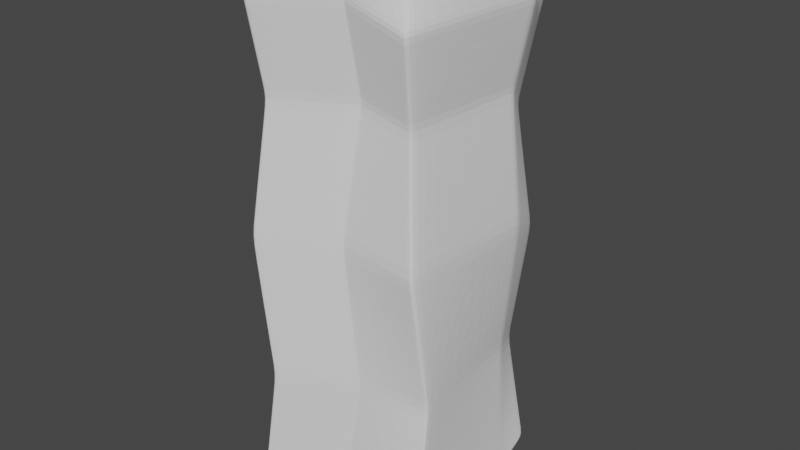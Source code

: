# Source: Roca_XXL_5.blend  (saved by Blender 2.80.75; exported with 4.5.12 LTS)
import bpy
from mathutils import Matrix  # noqa: F401  (used for matrix-valued properties, if any)

bpy.ops.wm.read_factory_settings(use_empty=True)
scene = bpy.context.scene
scene.name = 'Scene'

# ---- collections
col_collection = bpy.data.collections.new('Collection'); scene.collection.children.link(col_collection)

# ---- world
world_world = bpy.data.worlds.new('World'); scene.world = world_world
world_world.use_nodes = True; world_world.node_tree.nodes.clear()
_N = world_world.node_tree.nodes; _L = world_world.node_tree.links
n0 = _N.new('ShaderNodeOutputWorld'); n0.name = 'World Output'; n0.location = (300, 300)
n1 = _N.new('ShaderNodeBackground'); n1.name = 'Background'; n1.location = (10, 300)
n1.inputs[0].default_value = (0.05088, 0.05088, 0.05088, 1.0)
_L.new(n1.outputs[0], n0.inputs[0])
n0.is_active_output = True
world_world.color = (0.05088, 0.05088, 0.05088)
world_world.use_sun_shadow = False
world_world.sun_shadow_jitter_overblur = 0.0

# ---- meshes
me_cube_001 = bpy.data.meshes.new('Cube.001')
me_cube_001.from_pydata([(-1.0, -1.932, -0.9673), (-1.0, -1.932, 1.0), (-1.0, 1.0, -0.9335), (-1.0, 1.0, 0.8057), (1.0, -1.932, -0.9673), (0.4273, -1.638, 0.9294), (1.0, 1.0, -0.9335), (1.0, 1.0, 0.8057), (-1.0, 0.3333, -1.0), (-1.04, -1.89, -0.9703), (-1.04, -1.89, 1.009), (-1.0, 0.3333, 1.0), (1.04, -1.89, -0.9703), (1.0, 0.3333, -1.0), (1.0, 0.3333, 0.9369), (0.4677, -1.596, 0.9359), (-0.678, -1.932, 0.8107), (-0.7302, 1.0, 0.6348), (0.7302, 1.0, 0.6348), (0.678, -1.932, 0.7468), (1.277, 0.3333, 0.7722), (0.7832, -1.89, 0.7535), (-1.469, 0.3333, 0.7807), (-0.6015, 0.7543, 0.3821), (0.5883, 0.7543, 0.3821), (0.5551, -1.711, 0.4535), (0.9368, 0.2431, 0.4697), (0.6274, -1.679, 0.4578), (-1.072, 0.2431, 0.4751), (-0.5682, -1.711, 0.4942), (-0.873, 1.014, -0.06681), (0.8701, 1.014, -0.06681), (0.8427, -1.944, -0.008069), (1.157, 0.3384, 0.005278), (0.9225, -1.883, 0.007193), (-1.261, 0.3384, 0.009751), (-0.8456, -1.944, 0.02544), (-1.015, 0.7048, -0.5258), (0.5175, 0.9324, -0.5258), (0.98, -1.65, -0.5012), (0.7929, 0.4003, -0.4957), (1.017, -1.6, -0.4949), (-1.016, 0.1316, -0.4938), (-0.5304, -1.874, -0.4872), (0.9379, 1.0, -0.9335), (0.9379, 1.0, 0.8057), (0.9379, -1.932, -0.9673), (0.3652, -1.638, 0.9316), (0.9379, 0.3333, 0.9388), (0.4031, -1.596, 0.9382), (0.9379, 0.3333, -1.0), (0.9759, -1.89, -0.9703), (0.6359, -1.932, 0.7488), (0.6849, 1.0, 0.6348), (0.5514, 0.7543, 0.3821), (0.5202, -1.711, 0.4547), (0.7903, -1.944, -0.007029), (0.816, 1.014, -0.06681), (0.4699, 0.9253, -0.5258), (0.9331, -1.657, -0.5008), (-0.95, 1.0, -0.9335), (-0.95, -1.932, 0.9982), (-0.95, 0.3333, -1.0), (-0.9884, -1.89, -0.9703), (-0.6441, -1.932, 0.8091), (-0.5401, -1.711, 0.4932), (-0.8034, -1.944, 0.02461), (-0.4926, -1.869, -0.4876), (-0.95, 1.0, 0.8057), (-0.95, -1.932, -0.9673), (-0.95, 0.3333, 0.9984), (-0.9884, -1.89, 1.007), (-0.6937, 1.0, 0.6348), (-0.5718, 0.7543, 0.3821), (-0.8295, 1.014, -0.06681), (-0.9771, 0.7105, -0.5258), (-0.8367, -1.937, 0.04054), (-0.8643, 1.005, -0.05236), (0.861, 1.005, -0.05236), (0.8334, -1.937, 0.006796), (1.15, 0.3353, 0.02024), (0.913, -1.876, 0.02171), (-1.255, 0.3353, 0.02474), (0.7816, -1.937, 0.007843), (0.8075, 1.005, -0.05236), (-0.8212, 1.005, -0.05236), (-0.795, -1.937, 0.0397), (-0.5344, -1.875, -0.4806), (-1.014, 0.7087, -0.5199), (0.522, 0.9334, -0.5199), (0.9782, -1.654, -0.4949), (0.7975, 0.3995, -0.4892), (1.016, -1.604, -0.4884), (-1.019, 0.1343, -0.4873), (0.4743, 0.9265, -0.5199), (0.9313, -1.661, -0.4945), (-0.9752, 0.7144, -0.5199), (-0.4966, -1.87, -0.481), (-1.0, 0.9963, -0.9284), (0.9939, 0.9992, -0.9284), (0.9997, -1.928, -0.9614), (0.9974, 0.3342, -0.9937), (1.04, -1.887, -0.9643), (-1.0, 0.3308, -0.9936), (-0.9941, -1.931, -0.9612), (0.9379, -1.928, -0.9614), (0.9321, 0.9991, -0.9284), (-0.9503, 0.9964, -0.9284), (-0.9443, -1.931, -0.9612), (-0.9885, -1.932, 0.9933), (-0.9904, 1.0, 0.7996), (0.9904, 1.0, 0.7996), (0.4158, -1.638, 0.9229), (1.01, 0.3333, 0.931), (0.4585, -1.596, 0.9294), (-1.017, 0.3333, 0.9922), (0.3544, -1.638, 0.9251), (0.9289, 1.0, 0.7996), (-0.9409, 1.0, 0.7996), (-0.9391, -1.932, 0.9915), (-0.736, 1.0, 0.6384), (0.736, 1.0, 0.6384), (0.6849, -1.932, 0.7507), (1.271, 0.3333, 0.7758), (0.7888, -1.89, 0.7574), (-1.459, 0.3333, 0.7855), (0.6424, -1.932, 0.7527), (0.6903, 1.0, 0.6384), (-0.6992, 1.0, 0.6384), (-0.6507, -1.932, 0.8131), (-0.6849, -1.932, 0.8147), (-0.5696, -1.714, 0.4982), (-0.6031, 0.7574, 0.3853), (0.5901, 0.7574, 0.3853), (0.5566, -1.714, 0.4572), (0.9411, 0.2443, 0.4735), (0.6293, -1.682, 0.4615), (-1.077, 0.2443, 0.479), (0.5531, 0.7574, 0.3853), (0.5216, -1.714, 0.4584), (-0.5733, 0.7574, 0.3853), (-0.5414, -1.714, 0.4971), (-1.001, 0.296, -0.9991), (-1.001, 0.296, 1.0), (1.001, 0.296, -0.9991), (1.001, 0.296, 0.9369), (-1.45, 0.296, 0.7818), (1.263, 0.296, 0.7717), (0.9279, 0.2145, 0.4693), (-1.06, 0.2145, 0.4758), (-1.251, 0.3005, 0.01054), (1.15, 0.3011, 0.005334), (0.7994, 0.3693, -0.4956), (-1.004, 0.1013, -0.4935), (0.939, 0.296, -0.9991), (0.939, 0.296, 0.9388), (-0.9511, 0.296, -0.9991), (-0.9511, 0.296, 0.9987), (-1.245, 0.2978, 0.02552), (1.143, 0.2983, 0.02028), (0.8039, 0.3685, -0.4892), (-1.007, 0.1039, -0.487), (-1.001, 0.2935, -0.9928), (0.9986, 0.2969, -0.9928), (-1.017, 0.296, 0.9925), (1.01, 0.296, 0.931), (1.257, 0.296, 0.7752), (-1.44, 0.296, 0.7865), (0.9321, 0.2155, 0.4731), (-1.065, 0.2155, 0.4796), (-1.017, -0.5737, -0.9877), (1.017, -0.5737, 0.9365), (1.072, -0.5737, 0.7644), (0.8084, -0.5388, 0.4647), (1.06, -0.5675, 0.006073), (0.886, -0.4141, -0.4953), (0.9537, -0.5737, -0.9877), (0.9537, -0.5737, 0.9386), (-0.966, -0.5737, -0.9877), (-0.966, -0.5737, 1.002), (1.052, -0.5666, 0.02085), (0.8882, -0.4161, -0.4889), (1.015, -0.5717, -0.9815), (1.019, -0.5737, 0.9303), (1.071, -0.5737, 0.7681), (0.8117, -0.5392, 0.4685), (-1.017, -0.5737, 1.004), (1.017, -0.5737, -0.9877), (-1.187, -0.5737, 0.7952), (-0.895, -0.5388, 0.4843), (-1.124, -0.5756, 0.02106), (-0.8399, -0.6739, -0.4891), (-1.116, -0.5744, 0.03598), (-0.8436, -0.6726, -0.4825), (-1.015, -0.5749, -0.9814), (-1.023, -0.5737, 0.9963), (-1.184, -0.5737, 0.7996), (-0.8987, -0.5392, 0.4882), (-2.741, -2.472, -0.9774), (-2.7, -2.513, -0.9744), (-2.689, -2.513, 0.9861), (-2.7, -2.513, 0.9928), (-2.717, -1.155, -0.9948), (-2.741, -2.472, 1.002), (-2.735, -2.471, -0.9713), (-2.27, -2.295, 0.491), (-2.378, -2.513, 0.8035), (-2.496, -2.472, 0.8125), (-2.491, -2.472, 0.8083), (-2.347, -2.263, 0.4941), (-2.345, -2.261, 0.4901), (-2.537, -2.518, 0.03339), (-2.268, -2.293, 0.487), (-2.622, -2.476, 0.04467), (-2.631, -2.484, 0.02984), (-2.235, -2.457, -0.4878), (-2.546, -2.526, 0.01829), (-2.296, -2.43, -0.4829), (-2.292, -2.429, -0.4896), (-2.694, -2.513, -0.9684), (-2.23, -2.456, -0.4944), (-2.385, -2.513, 0.8076), (-2.732, -2.472, 0.995), (-2.717, -1.155, 0.9966), (-2.888, -1.155, 0.788), (-2.595, -1.12, 0.4772), (-2.824, -1.157, 0.01391), (-2.54, -1.255, -0.4962), (-2.816, -1.156, 0.02883), (-2.544, -1.254, -0.4897), (-2.715, -1.156, -0.9886), (-2.723, -1.155, 0.9892), (-2.884, -1.155, 0.7925), (-2.599, -1.121, 0.4811), (-1.197, -0.6008, 0.02075), (-1.068, -1.956, -0.9615), (-0.6041, -1.899, -0.4875), (-0.9688, -0.564, 0.484), (-1.19, -0.5997, 0.03567), (-0.6082, -1.9, -0.481), (-0.9194, -1.97, 0.02513), (-1.261, -0.5989, 0.7948), (-0.9724, -0.5645, 0.4879), (-1.074, -1.957, -0.9676), (-1.258, -0.5989, 0.7993), (-0.9105, -1.962, 0.04023), (-0.642, -1.736, 0.4939), (-1.074, -1.957, 0.9997), (-1.114, -1.916, 1.009), (-1.091, -0.5989, 1.003), (-1.097, -0.5989, 0.996), (-1.088, -0.6001, -0.9817), (-0.7586, -1.957, 0.8144), (-1.062, -1.957, 0.9929), (-0.6433, -1.739, 0.4979), (-0.7517, -1.957, 0.8104), (-1.091, -0.5989, -0.988), (-1.114, -1.916, -0.9706), (-0.9173, -0.6978, -0.4828), (-0.9137, -0.6991, -0.4894), (-2.144, -2.426, -0.494), (-2.73, -1.126, 0.02919), (-2.46, -2.496, 0.01865), (-2.513, -1.091, 0.4814), (-2.614, -2.484, -0.9741), (-2.798, -1.126, 0.7929), (-2.182, -2.263, 0.4874), (-2.655, -2.442, 1.002), (-2.637, -1.126, 0.9895), (-2.603, -2.484, 0.9865), (-2.292, -2.484, 0.8039), (-2.655, -2.442, -0.9771), (-2.454, -1.226, -0.4959), (-2.738, -1.128, 0.01427), (-2.608, -2.483, -0.968), (-2.509, -1.091, 0.4775), (-2.149, -2.427, -0.4874), (-2.802, -1.126, 0.7884), (-2.451, -2.489, 0.03375), (-2.614, -2.484, 0.9932), (-2.631, -1.126, 0.997), (-2.629, -1.127, -0.9882), (-2.299, -2.484, 0.808), (-2.184, -2.266, 0.4914), (-2.631, -1.126, -0.9944), (-2.458, -1.225, -0.4893)], [], [(115, 11, 3, 110), (117, 45, 7, 111), (114, 15, 5, 112), (119, 61, 1, 109), (51, 12, 4, 46), (71, 10, 1, 61), (68, 3, 11, 70), (179, 186, 10, 71), (44, 6, 13, 50), (176, 187, 12, 51), (111, 7, 14, 113), (183, 171, 15, 114), (260, 276, 215, 220), (164, 143, 11, 115), (169, 146, 22, 137), (266, 283, 205, 212), (185, 172, 21, 136), (133, 18, 20, 135), (141, 64, 16, 131), (136, 21, 19, 134), (138, 53, 18, 133), (137, 22, 17, 132), (82, 28, 23, 77), (84, 54, 24, 78), (81, 27, 25, 79), (86, 65, 29, 76), (78, 24, 26, 80), (180, 173, 27, 81), (273, 285, 229, 226), (158, 149, 28, 82), (161, 150, 35, 93), (267, 280, 223, 203), (181, 174, 34, 92), (89, 31, 33, 91), (97, 66, 36, 87), (92, 34, 32, 90), (94, 57, 31, 89), (93, 35, 30, 88), (103, 42, 37, 98), (106, 58, 38, 99), (102, 41, 39, 100), (108, 67, 43, 104), (99, 38, 40, 101), (182, 175, 41, 102), (263, 275, 225, 233), (162, 153, 42, 103), (100, 39, 59, 105), (107, 75, 58, 106), (96, 74, 57, 94), (90, 32, 56, 95), (79, 25, 55, 83), (85, 73, 54, 84), (140, 72, 53, 138), (134, 19, 52, 139), (178, 176, 51, 63), (60, 44, 50, 62), (171, 177, 49, 15), (7, 45, 48, 14), (15, 49, 47, 5), (63, 51, 46, 69), (112, 5, 47, 116), (118, 68, 45, 117), (110, 3, 68, 118), (9, 63, 69, 0), (2, 60, 62, 8), (170, 178, 63, 9), (132, 17, 72, 140), (77, 23, 73, 85), (88, 30, 74, 96), (98, 37, 75, 107), (105, 59, 67, 108), (95, 56, 66, 97), (83, 55, 65, 86), (139, 52, 64, 141), (177, 179, 71, 49), (45, 68, 70, 48), (49, 71, 61, 47), (116, 47, 61, 119), (56, 83, 86, 66), (30, 77, 85, 74), (74, 85, 84, 57), (32, 79, 83, 56), (150, 158, 82, 35), (274, 260, 220, 219), (174, 180, 81, 34), (31, 78, 80, 33), (66, 86, 76, 36), (34, 81, 79, 32), (57, 84, 78, 31), (35, 82, 77, 30), (59, 95, 97, 67), (37, 88, 96, 75), (39, 90, 95, 59), (75, 96, 94, 58), (42, 93, 88, 37), (58, 94, 89, 38), (41, 92, 90, 39), (67, 97, 87, 43), (38, 89, 91, 40), (175, 181, 92, 41), (275, 261, 228, 225), (153, 161, 93, 42), (46, 105, 108, 69), (2, 98, 107, 60), (60, 107, 106, 44), (4, 100, 105, 46), (142, 162, 103, 8), (269, 279, 201, 200), (187, 182, 102, 12), (6, 99, 101, 13), (69, 108, 104, 0), (12, 102, 100, 4), (44, 106, 99, 6), (8, 103, 98, 2), (126, 116, 119, 129), (120, 110, 118, 128), (128, 118, 117, 127), (122, 112, 116, 126), (167, 164, 115, 125), (265, 277, 224, 232), (184, 183, 114, 124), (121, 111, 113, 123), (129, 119, 109, 130), (124, 114, 112, 122), (127, 117, 111, 121), (125, 115, 110, 120), (22, 125, 120, 17), (53, 127, 121, 18), (21, 124, 122, 19), (64, 129, 130, 16), (18, 121, 123, 20), (172, 184, 124, 21), (262, 278, 211, 216), (146, 167, 125, 22), (19, 122, 126, 52), (72, 128, 127, 53), (17, 120, 128, 72), (52, 126, 129, 64), (55, 139, 141, 65), (23, 132, 140, 73), (25, 134, 139, 55), (73, 140, 138, 54), (28, 137, 132, 23), (54, 138, 133, 24), (27, 136, 134, 25), (65, 141, 131, 29), (24, 133, 135, 26), (173, 185, 136, 27), (276, 262, 216, 215), (149, 169, 137, 28), (189, 197, 169, 149), (26, 135, 168, 148), (188, 196, 167, 146), (20, 123, 166, 147), (123, 113, 165, 166), (196, 195, 164, 167), (13, 101, 163, 144), (170, 194, 162, 142), (191, 193, 161, 153), (40, 91, 160, 152), (33, 80, 159, 151), (190, 192, 158, 150), (48, 70, 157, 155), (8, 62, 156, 142), (14, 48, 155, 145), (62, 50, 154, 156), (194, 191, 153, 162), (101, 40, 152, 163), (91, 33, 151, 160), (193, 190, 150, 161), (192, 189, 149, 158), (80, 26, 148, 159), (135, 20, 147, 168), (197, 188, 146, 169), (195, 186, 143, 164), (113, 14, 145, 165), (50, 13, 144, 154), (70, 11, 143, 157), (277, 263, 233, 224), (271, 264, 199, 198), (268, 265, 232, 231), (278, 266, 212, 211), (279, 267, 203, 201), (280, 268, 231, 223), (281, 284, 202, 230), (282, 269, 200, 221), (283, 270, 206, 205), (284, 271, 198, 202), (285, 272, 227, 229), (148, 168, 185, 173), (147, 166, 184, 172), (166, 165, 183, 184), (144, 163, 182, 187), (152, 160, 181, 175), (151, 159, 180, 174), (155, 157, 179, 177), (142, 156, 178, 170), (145, 155, 177, 171), (156, 154, 176, 178), (163, 152, 175, 182), (160, 151, 174, 181), (159, 148, 173, 180), (168, 147, 172, 185), (165, 145, 171, 183), (154, 144, 187, 176), (157, 143, 186, 179), (200, 201, 203, 222), (205, 206, 208, 209), (211, 212, 210, 213), (215, 216, 214, 217), (219, 220, 218, 204), (216, 211, 213, 214), (220, 215, 217, 218), (199, 219, 204, 198), (221, 200, 222, 207), (206, 221, 207, 208), (212, 205, 209, 210), (222, 203, 223, 231), (209, 208, 224, 233), (213, 210, 225, 228), (217, 214, 226, 229), (204, 218, 227, 230), (214, 213, 228, 226), (218, 217, 229, 227), (198, 204, 230, 202), (207, 222, 231, 232), (208, 207, 232, 224), (210, 209, 233, 225), (272, 281, 230, 227), (264, 274, 219, 199), (270, 282, 221, 206), (261, 273, 226, 228), (192, 190, 234, 238), (16, 130, 252, 255), (0, 104, 235, 243), (191, 194, 251, 259), (193, 191, 259, 258), (170, 9, 257, 256), (131, 16, 255, 254), (130, 109, 253, 252), (194, 170, 256, 251), (186, 195, 250, 249), (1, 10, 248, 247), (76, 29, 246, 245), (195, 196, 244, 250), (9, 0, 243, 257), (188, 197, 242, 241), (87, 36, 240, 239), (36, 76, 245, 240), (196, 188, 241, 244), (109, 1, 247, 253), (189, 192, 238, 237), (104, 43, 236, 235), (197, 189, 237, 242), (10, 186, 249, 248), (190, 193, 258, 234), (29, 131, 254, 246), (43, 87, 239, 236), (238, 234, 273, 261), (255, 252, 282, 270), (243, 235, 274, 264), (259, 251, 281, 272), (258, 259, 272, 285), (256, 257, 271, 284), (254, 255, 270, 283), (252, 253, 269, 282), (251, 256, 284, 281), (249, 250, 268, 280), (247, 248, 267, 279), (245, 246, 266, 278), (250, 244, 265, 268), (257, 243, 264, 271), (241, 242, 263, 277), (239, 240, 262, 276), (240, 245, 278, 262), (244, 241, 277, 265), (253, 247, 279, 269), (237, 238, 261, 275), (235, 236, 260, 274), (242, 237, 275, 263), (248, 249, 280, 267), (234, 258, 285, 273), (246, 254, 283, 266), (236, 239, 276, 260)])
_uv = me_cube_001.uv_layers.new(name='UVMap')
_uv.uv.foreach_set('vector', [0.6242, 0.1667, 0.625, 0.1667, 0.6007, 0.25, 0.6, 0.25, 0.6, 0.4922, 0.6007, 0.4922, 0.6007, 0.5, 0.6, 0.5, 0.6318, 0.7395, 0.617, 0.7448, 0.6162, 0.75, 0.6154, 0.75, 0.6239, 0.9938, 0.6248, 0.9938, 0.625, 1.0, 0.6242, 1.0, 0.3672, 0.7448, 0.375, 0.7448, 0.375, 0.75, 0.3672, 0.75, 0.8686, 0.7448, 0.875, 0.7448, 0.875, 0.75, 0.8685, 0.75, 0.8681, 0.5, 0.875, 0.5, 0.875, 0.5833, 0.8686, 0.5833, 0.8686, 0.6504, 0.875, 0.6504, 0.875, 0.7448, 0.8686, 0.7448, 0.3672, 0.5, 0.375, 0.5, 0.375, 0.5833, 0.3672, 0.5833, 0.3672, 0.6504, 0.375, 0.6504, 0.375, 0.7448, 0.3672, 0.7448, 0.6, 0.5, 0.6007, 0.5, 0.6171, 0.5833, 0.6163, 0.5833, 0.6228, 0.6482, 0.6171, 0.6504, 0.617, 0.7448, 0.6318, 0.7395, 0.4392, 1.0, 0.4401, 1.0, 0.4401, 1.0, 0.4392, 1.0, 0.6242, 0.162, 0.625, 0.162, 0.625, 0.1667, 0.6242, 0.1667, 0.5635, 0.162, 0.6013, 0.162, 0.6013, 0.1667, 0.5635, 0.1667, 0.5631, 1.0, 0.5635, 1.0, 0.5635, 1.0, 0.5631, 1.0, 0.5575, 0.6504, 0.5941, 0.6504, 0.5941, 0.7448, 0.5575, 0.7448, 0.5452, 0.5, 0.5793, 0.5, 0.5942, 0.5833, 0.5576, 0.5833, 0.5634, 0.9938, 0.6011, 0.9938, 0.6013, 1.0, 0.5635, 1.0, 0.5575, 0.7448, 0.5941, 0.7448, 0.5933, 0.75, 0.5569, 0.75, 0.5452, 0.4922, 0.5793, 0.4922, 0.5793, 0.5, 0.5452, 0.5, 0.5635, 0.1667, 0.6013, 0.1667, 0.5793, 0.25, 0.5452, 0.25, 0.5054, 0.1667, 0.5631, 0.1667, 0.5448, 0.25, 0.4927, 0.25, 0.4927, 0.4922, 0.5448, 0.4922, 0.5448, 0.5, 0.4927, 0.5, 0.5012, 0.7448, 0.557, 0.7448, 0.5564, 0.75, 0.5008, 0.75, 0.5053, 0.9938, 0.5629, 0.9938, 0.5631, 1.0, 0.5054, 1.0, 0.4927, 0.5, 0.5448, 0.5, 0.5571, 0.5833, 0.5013, 0.5833, 0.5012, 0.6504, 0.5571, 0.6504, 0.557, 0.7448, 0.5012, 0.7448, 0.5035, 0.09963, 0.4401, 0.09963, 0.4401, 0.09963, 0.5035, 0.09963, 0.5054, 0.162, 0.5631, 0.162, 0.5631, 0.1667, 0.5054, 0.1667, 0.4401, 0.162, 0.5035, 0.162, 0.5035, 0.1667, 0.4401, 0.1667, 0.875, 0.7448, 0.875, 0.6504, 0.875, 0.6504, 0.875, 0.7448, 0.438, 0.6504, 0.4994, 0.6504, 0.4993, 0.7448, 0.438, 0.7448, 0.4337, 0.5, 0.491, 0.5, 0.4994, 0.5833, 0.438, 0.5833, 0.44, 0.9938, 0.5034, 0.9938, 0.5035, 1.0, 0.4401, 1.0, 0.438, 0.7448, 0.4993, 0.7448, 0.4989, 0.75, 0.4378, 0.75, 0.4337, 0.4922, 0.491, 0.4922, 0.491, 0.5, 0.4337, 0.5, 0.4401, 0.1667, 0.5035, 0.1667, 0.491, 0.25, 0.4337, 0.25, 0.3758, 0.1667, 0.4392, 0.1667, 0.433, 0.25, 0.3757, 0.25, 0.3757, 0.4922, 0.433, 0.4922, 0.433, 0.5, 0.3757, 0.5, 0.3758, 0.7448, 0.4372, 0.7448, 0.437, 0.75, 0.3758, 0.75, 0.3758, 0.9938, 0.4392, 0.9938, 0.4392, 1.0, 0.3758, 1.0, 0.3757, 0.5, 0.433, 0.5, 0.4372, 0.5833, 0.3758, 0.5833, 0.3758, 0.6504, 0.4372, 0.6504, 0.4372, 0.7448, 0.3758, 0.7448, 0.5635, 0.09963, 0.5631, 0.09963, 0.5631, 0.09963, 0.5635, 0.09963, 0.3758, 0.162, 0.4392, 0.162, 0.4392, 0.1667, 0.3758, 0.1667, 0.3758, 0.75, 0.437, 0.75, 0.437, 0.7578, 0.3758, 0.7578, 0.3757, 0.2562, 0.433, 0.2562, 0.433, 0.4922, 0.3757, 0.4922, 0.4337, 0.2562, 0.491, 0.2562, 0.491, 0.4922, 0.4337, 0.4922, 0.4378, 0.75, 0.4989, 0.75, 0.4991, 0.7578, 0.4378, 0.7578, 0.5008, 0.75, 0.5564, 0.75, 0.5566, 0.7578, 0.5009, 0.7578, 0.4927, 0.2562, 0.5448, 0.2562, 0.5448, 0.4922, 0.4927, 0.4922, 0.5452, 0.2562, 0.5793, 0.2562, 0.5793, 0.4922, 0.5452, 0.4922, 0.5569, 0.75, 0.5933, 0.75, 0.5936, 0.7578, 0.5571, 0.7578, 0.1312, 0.6504, 0.3672, 0.6504, 0.3672, 0.7448, 0.1312, 0.7448, 0.1312, 0.5, 0.3672, 0.5, 0.3672, 0.5833, 0.1312, 0.5833, 0.6171, 0.6504, 0.6251, 0.6504, 0.625, 0.7448, 0.617, 0.7448, 0.6007, 0.5, 0.6092, 0.5, 0.6251, 0.5833, 0.6171, 0.5833, 0.617, 0.7448, 0.625, 0.7448, 0.6242, 0.75, 0.6162, 0.75, 0.1312, 0.7448, 0.3672, 0.7448, 0.3672, 0.75, 0.1312, 0.75, 0.6154, 0.75, 0.6162, 0.75, 0.6165, 0.7578, 0.6156, 0.7578, 0.6, 0.2562, 0.6007, 0.2562, 0.6007, 0.4922, 0.6, 0.4922, 0.6, 0.25, 0.6007, 0.25, 0.6007, 0.2562, 0.6, 0.2562, 0.125, 0.7448, 0.1312, 0.7448, 0.1312, 0.75, 0.125, 0.75, 0.125, 0.5, 0.1312, 0.5, 0.1312, 0.5833, 0.125, 0.5833, 0.125, 0.6504, 0.1312, 0.6504, 0.1312, 0.7448, 0.125, 0.7448, 0.5452, 0.25, 0.5793, 0.25, 0.5793, 0.2562, 0.5452, 0.2562, 0.4927, 0.25, 0.5448, 0.25, 0.5448, 0.2562, 0.4927, 0.2562, 0.4337, 0.25, 0.491, 0.25, 0.491, 0.2562, 0.4337, 0.2562, 0.3757, 0.25, 0.433, 0.25, 0.433, 0.2562, 0.3757, 0.2562, 0.3758, 0.7578, 0.437, 0.7578, 0.4392, 0.9938, 0.3758, 0.9938, 0.4378, 0.7578, 0.4991, 0.7578, 0.5034, 0.9938, 0.44, 0.9938, 0.5009, 0.7578, 0.5566, 0.7578, 0.5629, 0.9938, 0.5053, 0.9938, 0.5571, 0.7578, 0.5936, 0.7578, 0.6011, 0.9938, 0.5634, 0.9938, 0.6251, 0.6504, 0.8686, 0.6504, 0.8686, 0.7448, 0.625, 0.7448, 0.6092, 0.5, 0.8681, 0.5, 0.8686, 0.5833, 0.6251, 0.5833, 0.625, 0.7448, 0.8686, 0.7448, 0.8685, 0.75, 0.6242, 0.75, 0.6156, 0.7578, 0.6165, 0.7578, 0.6248, 0.9938, 0.6239, 0.9938, 0.4991, 0.7578, 0.5009, 0.7578, 0.5053, 0.9938, 0.5034, 0.9938, 0.491, 0.25, 0.4927, 0.25, 0.4927, 0.2562, 0.491, 0.2562, 0.491, 0.2562, 0.4927, 0.2562, 0.4927, 0.4922, 0.491, 0.4922, 0.4989, 0.75, 0.5008, 0.75, 0.5009, 0.7578, 0.4991, 0.7578, 0.5035, 0.162, 0.5054, 0.162, 0.5054, 0.1667, 0.5035, 0.1667, 0.3758, 1.0, 0.4392, 1.0, 0.4392, 1.0, 0.3758, 1.0, 0.4994, 0.6504, 0.5012, 0.6504, 0.5012, 0.7448, 0.4993, 0.7448, 0.491, 0.5, 0.4927, 0.5, 0.5013, 0.5833, 0.4994, 0.5833, 0.5034, 0.9938, 0.5053, 0.9938, 0.5054, 1.0, 0.5035, 1.0, 0.4993, 0.7448, 0.5012, 0.7448, 0.5008, 0.75, 0.4989, 0.75, 0.491, 0.4922, 0.4927, 0.4922, 0.4927, 0.5, 0.491, 0.5, 0.5035, 0.1667, 0.5054, 0.1667, 0.4927, 0.25, 0.491, 0.25, 0.437, 0.7578, 0.4378, 0.7578, 0.44, 0.9938, 0.4392, 0.9938, 0.433, 0.25, 0.4337, 0.25, 0.4337, 0.2562, 0.433, 0.2562, 0.437, 0.75, 0.4378, 0.75, 0.4378, 0.7578, 0.437, 0.7578, 0.433, 0.2562, 0.4337, 0.2562, 0.4337, 0.4922, 0.433, 0.4922, 0.4392, 0.1667, 0.4401, 0.1667, 0.4337, 0.25, 0.433, 0.25, 0.433, 0.4922, 0.4337, 0.4922, 0.4337, 0.5, 0.433, 0.5, 0.4372, 0.7448, 0.438, 0.7448, 0.4378, 0.75, 0.437, 0.75, 0.4392, 0.9938, 0.44, 0.9938, 0.4401, 1.0, 0.4392, 1.0, 0.433, 0.5, 0.4337, 0.5, 0.438, 0.5833, 0.4372, 0.5833, 0.4372, 0.6504, 0.438, 0.6504, 0.438, 0.7448, 0.4372, 0.7448, 0.5631, 0.09963, 0.5054, 0.09963, 0.5054, 0.09963, 0.5631, 0.09963, 0.4392, 0.162, 0.4401, 0.162, 0.4401, 0.1667, 0.4392, 0.1667, 0.375, 0.7578, 0.3758, 0.7578, 0.3758, 0.9938, 0.375, 0.9938, 0.375, 0.25, 0.3757, 0.25, 0.3757, 0.2562, 0.375, 0.2562, 0.375, 0.2562, 0.3757, 0.2562, 0.3757, 0.4922, 0.375, 0.4922, 0.375, 0.75, 0.3758, 0.75, 0.3758, 0.7578, 0.375, 0.7578, 0.375, 0.162, 0.3758, 0.162, 0.3758, 0.1667, 0.375, 0.1667, 0.6242, 1.0, 0.625, 1.0, 0.625, 1.0, 0.6242, 1.0, 0.375, 0.6504, 0.3758, 0.6504, 0.3758, 0.7448, 0.375, 0.7448, 0.375, 0.5, 0.3757, 0.5, 0.3758, 0.5833, 0.375, 0.5833, 0.375, 0.9938, 0.3758, 0.9938, 0.3758, 1.0, 0.375, 1.0, 0.375, 0.7448, 0.3758, 0.7448, 0.3758, 0.75, 0.375, 0.75, 0.375, 0.4922, 0.3757, 0.4922, 0.3757, 0.5, 0.375, 0.5, 0.375, 0.1667, 0.3758, 0.1667, 0.3757, 0.25, 0.375, 0.25, 0.5941, 0.7578, 0.6156, 0.7578, 0.6239, 0.9938, 0.6016, 0.9938, 0.5798, 0.25, 0.6, 0.25, 0.6, 0.2562, 0.5798, 0.2562, 0.5798, 0.2562, 0.6, 0.2562, 0.6, 0.4922, 0.5798, 0.4922, 0.5938, 0.75, 0.6154, 0.75, 0.6156, 0.7578, 0.5941, 0.7578, 0.6018, 0.162, 0.6242, 0.162, 0.6242, 0.1667, 0.6018, 0.1667, 0.6018, 0.09963, 0.6013, 0.09963, 0.6013, 0.09963, 0.6018, 0.09963, 0.6062, 0.6462, 0.6228, 0.6482, 0.6318, 0.7395, 0.6224, 0.7347, 0.5798, 0.5, 0.6, 0.5, 0.6163, 0.5833, 0.5947, 0.5833, 0.6016, 0.9938, 0.6239, 0.9938, 0.6242, 1.0, 0.6018, 1.0, 0.6224, 0.7347, 0.6318, 0.7395, 0.6154, 0.75, 0.5938, 0.75, 0.5798, 0.4922, 0.6, 0.4922, 0.6, 0.5, 0.5798, 0.5, 0.6018, 0.1667, 0.6242, 0.1667, 0.6, 0.25, 0.5798, 0.25, 0.6013, 0.1667, 0.6018, 0.1667, 0.5798, 0.25, 0.5793, 0.25, 0.5793, 0.4922, 0.5798, 0.4922, 0.5798, 0.5, 0.5793, 0.5, 0.5941, 0.7448, 0.6224, 0.7347, 0.5938, 0.75, 0.5933, 0.75, 0.6011, 0.9938, 0.6016, 0.9938, 0.6018, 1.0, 0.6013, 1.0, 0.5793, 0.5, 0.5798, 0.5, 0.5947, 0.5833, 0.5942, 0.5833, 0.5941, 0.6504, 0.6062, 0.6462, 0.6224, 0.7347, 0.5941, 0.7448, 0.5035, 1.0, 0.5054, 1.0, 0.5054, 1.0, 0.5035, 1.0, 0.6013, 0.162, 0.6018, 0.162, 0.6018, 0.1667, 0.6013, 0.1667, 0.5933, 0.75, 0.5938, 0.75, 0.5941, 0.7578, 0.5936, 0.7578, 0.5793, 0.2562, 0.5798, 0.2562, 0.5798, 0.4922, 0.5793, 0.4922, 0.5793, 0.25, 0.5798, 0.25, 0.5798, 0.2562, 0.5793, 0.2562, 0.5936, 0.7578, 0.5941, 0.7578, 0.6016, 0.9938, 0.6011, 0.9938, 0.5566, 0.7578, 0.5571, 0.7578, 0.5634, 0.9938, 0.5629, 0.9938, 0.5448, 0.25, 0.5452, 0.25, 0.5452, 0.2562, 0.5448, 0.2562, 0.5564, 0.75, 0.5569, 0.75, 0.5571, 0.7578, 0.5566, 0.7578, 0.5448, 0.2562, 0.5452, 0.2562, 0.5452, 0.4922, 0.5448, 0.4922, 0.5631, 0.1667, 0.5635, 0.1667, 0.5452, 0.25, 0.5448, 0.25, 0.5448, 0.4922, 0.5452, 0.4922, 0.5452, 0.5, 0.5448, 0.5, 0.557, 0.7448, 0.5575, 0.7448, 0.5569, 0.75, 0.5564, 0.75, 0.5629, 0.9938, 0.5634, 0.9938, 0.5635, 1.0, 0.5631, 1.0, 0.5448, 0.5, 0.5452, 0.5, 0.5576, 0.5833, 0.5571, 0.5833, 0.5571, 0.6504, 0.5575, 0.6504, 0.5575, 0.7448, 0.557, 0.7448, 0.4401, 1.0, 0.5035, 1.0, 0.5035, 1.0, 0.4401, 1.0, 0.5631, 0.162, 0.5635, 0.162, 0.5635, 0.1667, 0.5631, 0.1667, 0.5631, 0.09963, 0.5635, 0.09963, 0.5635, 0.162, 0.5631, 0.162, 0.5571, 0.5833, 0.5576, 0.5833, 0.5576, 0.588, 0.5571, 0.588, 0.6013, 0.09963, 0.6018, 0.09963, 0.6018, 0.162, 0.6013, 0.162, 0.5942, 0.5833, 0.5947, 0.5833, 0.5955, 0.5877, 0.5942, 0.588, 0.5947, 0.5833, 0.6163, 0.5833, 0.6167, 0.5879, 0.5955, 0.5877, 0.6018, 0.09963, 0.6242, 0.09963, 0.6242, 0.162, 0.6018, 0.162, 0.375, 0.5833, 0.3758, 0.5833, 0.3758, 0.588, 0.375, 0.588, 0.375, 0.09963, 0.3758, 0.09963, 0.3758, 0.162, 0.375, 0.162, 0.4392, 0.09963, 0.4401, 0.09963, 0.4401, 0.162, 0.4392, 0.162, 0.4372, 0.5833, 0.438, 0.5833, 0.438, 0.588, 0.4372, 0.588, 0.4994, 0.5833, 0.5013, 0.5833, 0.5013, 0.588, 0.4994, 0.588, 0.5035, 0.09963, 0.5054, 0.09963, 0.5054, 0.162, 0.5035, 0.162, 0.6251, 0.5833, 0.8686, 0.5833, 0.8686, 0.588, 0.6251, 0.588, 0.125, 0.5833, 0.1312, 0.5833, 0.1312, 0.588, 0.125, 0.588, 0.6171, 0.5833, 0.6251, 0.5833, 0.6251, 0.588, 0.6171, 0.588, 0.1312, 0.5833, 0.3672, 0.5833, 0.3672, 0.588, 0.1312, 0.588, 0.3758, 0.09963, 0.4392, 0.09963, 0.4392, 0.162, 0.3758, 0.162, 0.3758, 0.5833, 0.4372, 0.5833, 0.4372, 0.588, 0.3758, 0.588, 0.438, 0.5833, 0.4994, 0.5833, 0.4994, 0.588, 0.438, 0.588, 0.4401, 0.09963, 0.5035, 0.09963, 0.5035, 0.162, 0.4401, 0.162, 0.5054, 0.09963, 0.5631, 0.09963, 0.5631, 0.162, 0.5054, 0.162, 0.5013, 0.5833, 0.5571, 0.5833, 0.5571, 0.588, 0.5013, 0.588, 0.5576, 0.5833, 0.5942, 0.5833, 0.5942, 0.588, 0.5576, 0.588, 0.5635, 0.09963, 0.6013, 0.09963, 0.6013, 0.162, 0.5635, 0.162, 0.6242, 0.09963, 0.625, 0.09963, 0.625, 0.162, 0.6242, 0.162, 0.6163, 0.5833, 0.6171, 0.5833, 0.6171, 0.588, 0.6167, 0.5879, 0.3672, 0.5833, 0.375, 0.5833, 0.375, 0.588, 0.3672, 0.588, 0.8686, 0.5833, 0.875, 0.5833, 0.875, 0.588, 0.8686, 0.588, 0.6013, 0.09963, 0.5635, 0.09963, 0.5635, 0.09963, 0.6013, 0.09963, 0.125, 0.7448, 0.125, 0.75, 0.125, 0.75, 0.125, 0.7448, 0.6242, 0.09963, 0.6018, 0.09963, 0.6018, 0.09963, 0.6242, 0.09963, 0.5054, 1.0, 0.5631, 1.0, 0.5631, 1.0, 0.5054, 1.0, 0.875, 0.75, 0.875, 0.7448, 0.875, 0.7448, 0.875, 0.75, 0.625, 0.09963, 0.6242, 0.09963, 0.6242, 0.09963, 0.625, 0.09963, 0.3758, 0.09963, 0.375, 0.09963, 0.375, 0.09963, 0.3758, 0.09963, 0.6018, 1.0, 0.6242, 1.0, 0.6242, 1.0, 0.6018, 1.0, 0.5635, 1.0, 0.6013, 1.0, 0.6013, 1.0, 0.5635, 1.0, 0.125, 0.6504, 0.125, 0.7448, 0.125, 0.7448, 0.125, 0.6504, 0.4401, 0.09963, 0.4392, 0.09963, 0.4392, 0.09963, 0.4401, 0.09963, 0.5571, 0.588, 0.5576, 0.588, 0.5575, 0.6504, 0.5571, 0.6504, 0.5942, 0.588, 0.5955, 0.5877, 0.6062, 0.6462, 0.5941, 0.6504, 0.5955, 0.5877, 0.6167, 0.5879, 0.6228, 0.6482, 0.6062, 0.6462, 0.375, 0.588, 0.3758, 0.588, 0.3758, 0.6504, 0.375, 0.6504, 0.4372, 0.588, 0.438, 0.588, 0.438, 0.6504, 0.4372, 0.6504, 0.4994, 0.588, 0.5013, 0.588, 0.5012, 0.6504, 0.4994, 0.6504, 0.6251, 0.588, 0.8686, 0.588, 0.8686, 0.6504, 0.6251, 0.6504, 0.125, 0.588, 0.1312, 0.588, 0.1312, 0.6504, 0.125, 0.6504, 0.6171, 0.588, 0.6251, 0.588, 0.6251, 0.6504, 0.6171, 0.6504, 0.1312, 0.588, 0.3672, 0.588, 0.3672, 0.6504, 0.1312, 0.6504, 0.3758, 0.588, 0.4372, 0.588, 0.4372, 0.6504, 0.3758, 0.6504, 0.438, 0.588, 0.4994, 0.588, 0.4994, 0.6504, 0.438, 0.6504, 0.5013, 0.588, 0.5571, 0.588, 0.5571, 0.6504, 0.5012, 0.6504, 0.5576, 0.588, 0.5942, 0.588, 0.5941, 0.6504, 0.5575, 0.6504, 0.6167, 0.5879, 0.6171, 0.588, 0.6171, 0.6504, 0.6228, 0.6482, 0.3672, 0.588, 0.375, 0.588, 0.375, 0.6504, 0.3672, 0.6504, 0.8686, 0.588, 0.875, 0.588, 0.875, 0.6504, 0.8686, 0.6504, 0.6242, 0.0, 0.625, 0.0, 0.625, 0.005196, 0.6242, 0.005196, 0.5635, 0.0, 0.6013, 0.0, 0.6013, 0.005196, 0.5635, 0.005196, 0.5054, 0.0, 0.5631, 0.0, 0.5631, 0.005196, 0.5054, 0.005196, 0.4401, 0.0, 0.5035, 0.0, 0.5035, 0.005196, 0.4401, 0.005196, 0.3758, 0.0, 0.4392, 0.0, 0.4392, 0.005196, 0.3758, 0.005196, 0.5035, 0.0, 0.5054, 0.0, 0.5054, 0.005196, 0.5035, 0.005196, 0.4392, 0.0, 0.4401, 0.0, 0.4401, 0.005196, 0.4392, 0.005196, 0.375, 0.0, 0.3758, 0.0, 0.3758, 0.005196, 0.375, 0.005196, 0.6018, 0.0, 0.6242, 0.0, 0.6242, 0.005196, 0.6018, 0.005196, 0.6013, 0.0, 0.6018, 0.0, 0.6018, 0.005196, 0.6013, 0.005196, 0.5631, 0.0, 0.5635, 0.0, 0.5635, 0.005196, 0.5631, 0.005196, 0.6242, 0.005196, 0.625, 0.005196, 0.625, 0.09963, 0.6242, 0.09963, 0.5635, 0.005196, 0.6013, 0.005196, 0.6013, 0.09963, 0.5635, 0.09963, 0.5054, 0.005196, 0.5631, 0.005196, 0.5631, 0.09963, 0.5054, 0.09963, 0.4401, 0.005196, 0.5035, 0.005196, 0.5035, 0.09963, 0.4401, 0.09963, 0.3758, 0.005196, 0.4392, 0.005196, 0.4392, 0.09963, 0.3758, 0.09963, 0.5035, 0.005196, 0.5054, 0.005196, 0.5054, 0.09963, 0.5035, 0.09963, 0.4392, 0.005196, 0.4401, 0.005196, 0.4401, 0.09963, 0.4392, 0.09963, 0.375, 0.005196, 0.3758, 0.005196, 0.3758, 0.09963, 0.375, 0.09963, 0.6018, 0.005196, 0.6242, 0.005196, 0.6242, 0.09963, 0.6018, 0.09963, 0.6013, 0.005196, 0.6018, 0.005196, 0.6018, 0.09963, 0.6013, 0.09963, 0.5631, 0.005196, 0.5635, 0.005196, 0.5635, 0.09963, 0.5631, 0.09963, 0.4392, 0.09963, 0.3758, 0.09963, 0.3758, 0.09963, 0.4392, 0.09963, 0.375, 1.0, 0.3758, 1.0, 0.3758, 1.0, 0.375, 1.0, 0.6013, 1.0, 0.6018, 1.0, 0.6018, 1.0, 0.6013, 1.0, 0.5054, 0.09963, 0.5035, 0.09963, 0.5035, 0.09963, 0.5054, 0.09963, 0.5054, 0.09963, 0.5035, 0.09963, 0.5035, 0.09963, 0.5054, 0.09963, 0.6013, 1.0, 0.6018, 1.0, 0.6018, 1.0, 0.6013, 1.0, 0.375, 1.0, 0.3758, 1.0, 0.3758, 1.0, 0.375, 1.0, 0.4392, 0.09963, 0.3758, 0.09963, 0.3758, 0.09963, 0.4392, 0.09963, 0.4401, 0.09963, 0.4392, 0.09963, 0.4392, 0.09963, 0.4401, 0.09963, 0.125, 0.6504, 0.125, 0.7448, 0.125, 0.7448, 0.125, 0.6504, 0.5635, 1.0, 0.6013, 1.0, 0.6013, 1.0, 0.5635, 1.0, 0.6018, 1.0, 0.6242, 1.0, 0.6242, 1.0, 0.6018, 1.0, 0.3758, 0.09963, 0.375, 0.09963, 0.375, 0.09963, 0.3758, 0.09963, 0.625, 0.09963, 0.6242, 0.09963, 0.6242, 0.09963, 0.625, 0.09963, 0.875, 0.75, 0.875, 0.7448, 0.875, 0.7448, 0.875, 0.75, 0.5054, 1.0, 0.5631, 1.0, 0.5631, 1.0, 0.5054, 1.0, 0.6242, 0.09963, 0.6018, 0.09963, 0.6018, 0.09963, 0.6242, 0.09963, 0.125, 0.7448, 0.125, 0.75, 0.125, 0.75, 0.125, 0.7448, 0.6013, 0.09963, 0.5635, 0.09963, 0.5635, 0.09963, 0.6013, 0.09963, 0.4401, 1.0, 0.5035, 1.0, 0.5035, 1.0, 0.4401, 1.0, 0.5035, 1.0, 0.5054, 1.0, 0.5054, 1.0, 0.5035, 1.0, 0.6018, 0.09963, 0.6013, 0.09963, 0.6013, 0.09963, 0.6018, 0.09963, 0.6242, 1.0, 0.625, 1.0, 0.625, 1.0, 0.6242, 1.0, 0.5631, 0.09963, 0.5054, 0.09963, 0.5054, 0.09963, 0.5631, 0.09963, 0.3758, 1.0, 0.4392, 1.0, 0.4392, 1.0, 0.3758, 1.0, 0.5635, 0.09963, 0.5631, 0.09963, 0.5631, 0.09963, 0.5635, 0.09963, 0.875, 0.7448, 0.875, 0.6504, 0.875, 0.6504, 0.875, 0.7448, 0.5035, 0.09963, 0.4401, 0.09963, 0.4401, 0.09963, 0.5035, 0.09963, 0.5631, 1.0, 0.5635, 1.0, 0.5635, 1.0, 0.5631, 1.0, 0.4392, 1.0, 0.4401, 1.0, 0.4401, 1.0, 0.4392, 1.0, 0.5054, 0.09963, 0.5035, 0.09963, 0.5035, 0.09963, 0.5054, 0.09963, 0.6013, 1.0, 0.6018, 1.0, 0.6018, 1.0, 0.6013, 1.0, 0.375, 1.0, 0.3758, 1.0, 0.3758, 1.0, 0.375, 1.0, 0.4392, 0.09963, 0.3758, 0.09963, 0.3758, 0.09963, 0.4392, 0.09963, 0.4401, 0.09963, 0.4392, 0.09963, 0.4392, 0.09963, 0.4401, 0.09963, 0.125, 0.6504, 0.125, 0.7448, 0.125, 0.7448, 0.125, 0.6504, 0.5635, 1.0, 0.6013, 1.0, 0.6013, 1.0, 0.5635, 1.0, 0.6018, 1.0, 0.6242, 1.0, 0.6242, 1.0, 0.6018, 1.0, 0.3758, 0.09963, 0.375, 0.09963, 0.375, 0.09963, 0.3758, 0.09963, 0.625, 0.09963, 0.6242, 0.09963, 0.6242, 0.09963, 0.625, 0.09963, 0.875, 0.75, 0.875, 0.7448, 0.875, 0.7448, 0.875, 0.75, 0.5054, 1.0, 0.5631, 1.0, 0.5631, 1.0, 0.5054, 1.0, 0.6242, 0.09963, 0.6018, 0.09963, 0.6018, 0.09963, 0.6242, 0.09963, 0.125, 0.7448, 0.125, 0.75, 0.125, 0.75, 0.125, 0.7448, 0.6013, 0.09963, 0.5635, 0.09963, 0.5635, 0.09963, 0.6013, 0.09963, 0.4401, 1.0, 0.5035, 1.0, 0.5035, 1.0, 0.4401, 1.0, 0.5035, 1.0, 0.5054, 1.0, 0.5054, 1.0, 0.5035, 1.0, 0.6018, 0.09963, 0.6013, 0.09963, 0.6013, 0.09963, 0.6018, 0.09963, 0.6242, 1.0, 0.625, 1.0, 0.625, 1.0, 0.6242, 1.0, 0.5631, 0.09963, 0.5054, 0.09963, 0.5054, 0.09963, 0.5631, 0.09963, 0.3758, 1.0, 0.4392, 1.0, 0.4392, 1.0, 0.3758, 1.0, 0.5635, 0.09963, 0.5631, 0.09963, 0.5631, 0.09963, 0.5635, 0.09963, 0.875, 0.7448, 0.875, 0.6504, 0.875, 0.6504, 0.875, 0.7448, 0.5035, 0.09963, 0.4401, 0.09963, 0.4401, 0.09963, 0.5035, 0.09963, 0.5631, 1.0, 0.5635, 1.0, 0.5635, 1.0, 0.5631, 1.0, 0.4392, 1.0, 0.4401, 1.0, 0.4401, 1.0, 0.4392, 1.0])
me_cube_001.use_remesh_preserve_volume = False
me_cube_001.use_remesh_preserve_attributes = False
me_cube_001.use_mirror_vertex_groups = False
me_cube_001.update()

# ---- objects
ob_roca_xxl = bpy.data.objects.new('Roca_XXL', me_cube_001)

# ---- transforms, parenting, visibility, modifiers, constraints
ob_roca_xxl.location = (0.0, 0.0, 0.0)
ob_roca_xxl.scale = (3.66, 5.091, 22.96)
ob_roca_xxl.lineart.crease_threshold = 0.0
_m = ob_roca_xxl.modifiers.new('Subdivision', 'SUBSURF')
_m.uv_smooth = 'PRESERVE_CORNERS'
_m.show_only_control_edges = False
_m = ob_roca_xxl.modifiers.new('Decimate', 'DECIMATE')
_m.ratio = 0.4353
_m.angle_limit = 0.0
_m.vertex_group_factor = 1.296

# ---- collection membership
col_collection.objects.link(ob_roca_xxl)

# ---- scene / render settings (as saved in the file)
scene.frame_start = 1; scene.frame_end = 250; scene.frame_set(1)
scene.render.engine = 'BLENDER_EEVEE_NEXT'
scene.cycles.use_denoising = False
scene.cycles.samples = 128
scene.cycles.sampling_pattern = 'TABULATED_SOBOL'
scene.cycles.use_adaptive_sampling = False
scene.cycles.use_light_tree = False
scene.view_settings.view_transform = 'Filmic'
bpy.context.view_layer.update()

# ---- added for rendering (the .blend has no active camera and no usable light): camera, sun
cam_auto = bpy.data.cameras.new('AutoCamera')
cam_auto.lens = 50.0
cam_auto.sensor_width = 36.0
cam_auto.clip_end = 1000.0
ob_auto_camera = bpy.data.objects.new('AutoCamera', cam_auto)
scene.collection.objects.link(ob_auto_camera)
ob_auto_camera.location = (44.8273, -61.035, 38.2402)
ob_auto_camera.rotation_euler = (1.09748, -7.21219e-08, 0.694738)
scene.camera = ob_auto_camera
light_auto_sun = bpy.data.lights.new('AutoSun', 'SUN')
light_auto_sun.energy = 3.0
light_auto_sun.angle = 0.0523599
ob_auto_sun = bpy.data.objects.new('AutoSun', light_auto_sun)
scene.collection.objects.link(ob_auto_sun)
ob_auto_sun.rotation_euler = (0.872665, 0.174533, 0.523599)
bpy.context.view_layer.update()
